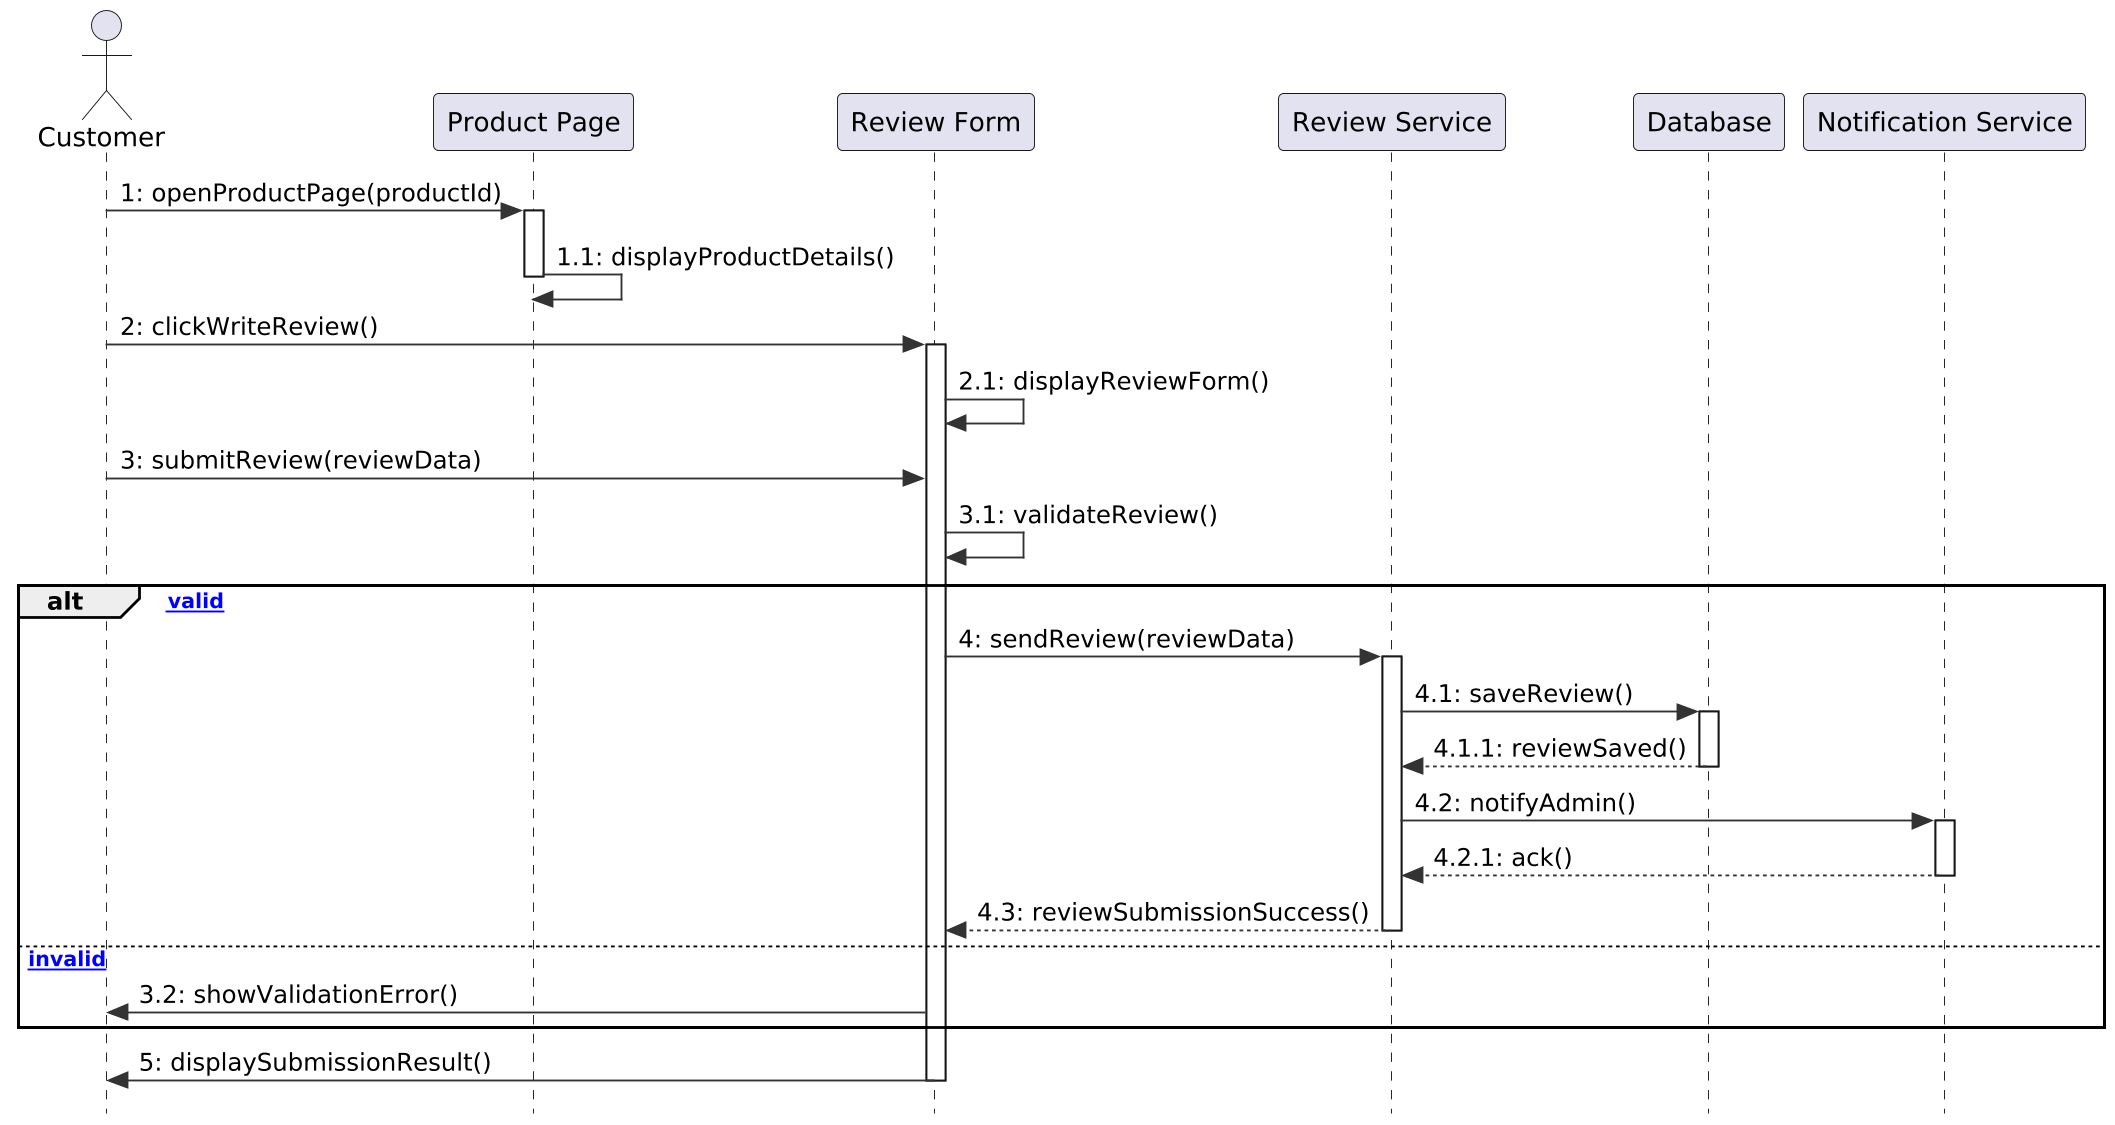

The diagram above was rendered by PlantUML. Its source (embedded in the PNG):
@startuml
skinparam style strictuml
skinparam shadowing false
skinparam dpi 180
skinparam ArrowColor #333
skinparam linetype ortho

actor Customer as C

participant "Product Page" as PP
participant "Review Form" as RF
participant "Review Service" as RS
participant "Database" as DB
participant "Notification Service" as NS

' -------------------------------------------------------------
' Main Flow
' -------------------------------------------------------------

C -> PP : 1: openProductPage(productId)
activate PP
PP -> PP : 1.1: displayProductDetails()
deactivate PP

C -> RF : 2: clickWriteReview()
activate RF
RF -> RF : 2.1: displayReviewForm()

C -> RF : 3: submitReview(reviewData)
RF -> RF : 3.1: validateReview()
alt [review valid]
    RF -> RS : 4: sendReview(reviewData)
    activate RS
    RS -> DB : 4.1: saveReview()
    activate DB
    DB --> RS : 4.1.1: reviewSaved()
    deactivate DB

    RS -> NS : 4.2: notifyAdmin()
    activate NS
    NS --> RS : 4.2.1: ack()
    deactivate NS

    RS --> RF : 4.3: reviewSubmissionSuccess()
    deactivate RS
else [review invalid]
    RF -> C : 3.2: showValidationError()
end

RF -> C : 5: displaySubmissionResult()
deactivate RF
@enduml